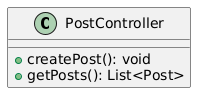

The diagram above was rendered by PlantUML. Its source (embedded in the PNG):
@startuml
class PostController {
  +createPost(): void
  +getPosts(): List<Post>
}
@enduml